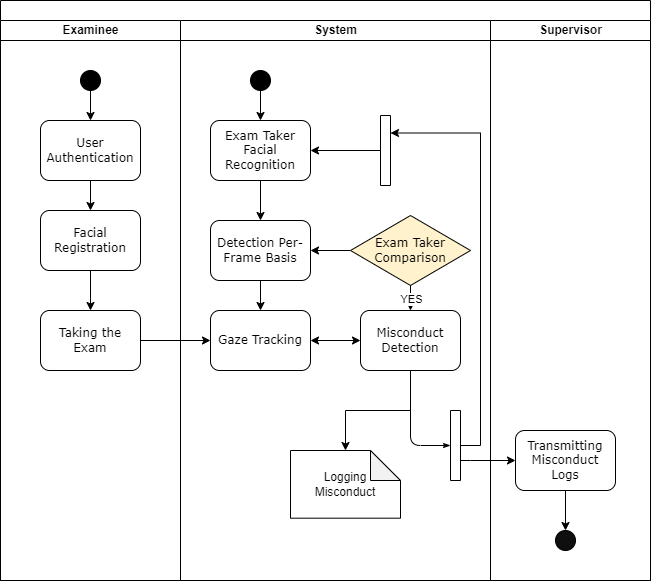

The diagram above was exported from draw.io. Its source (the exported page's mxGraphModel, read from the mxfile embedded in the PNG):
<mxGraphModel dx="1018" dy="695" grid="1" gridSize="10" guides="1" tooltips="1" connect="1" arrows="1" fold="1" page="1" pageScale="1" pageWidth="1100" pageHeight="850" background="none" math="0" shadow="0">
  <root>
    <mxCell id="0" />
    <mxCell id="1" parent="0" />
    <mxCell id="77e6c97f196da883-1" value="" style="swimlane;html=1;childLayout=stackLayout;startSize=20;rounded=0;shadow=0;labelBackgroundColor=none;strokeWidth=1;fontFamily=Verdana;fontSize=8;align=center;" parent="1" vertex="1">
      <mxGeometry x="70" y="40" width="650" height="580" as="geometry" />
    </mxCell>
    <mxCell id="77e6c97f196da883-2" value="Examinee" style="swimlane;html=1;startSize=20;" parent="77e6c97f196da883-1" vertex="1">
      <mxGeometry y="20" width="180" height="560" as="geometry" />
    </mxCell>
    <mxCell id="yjJ4SwkQuc6pQJXlfu2F-4" value="" style="edgeStyle=orthogonalEdgeStyle;rounded=0;orthogonalLoop=1;jettySize=auto;html=1;" edge="1" parent="77e6c97f196da883-2" source="77e6c97f196da883-8" target="77e6c97f196da883-9">
      <mxGeometry relative="1" as="geometry" />
    </mxCell>
    <mxCell id="77e6c97f196da883-8" value="&lt;font style=&quot;font-size: 12px;&quot;&gt;User Authentication&lt;/font&gt;" style="rounded=1;whiteSpace=wrap;html=1;shadow=0;labelBackgroundColor=none;strokeWidth=1;fontFamily=Verdana;fontSize=8;align=center;" parent="77e6c97f196da883-2" vertex="1">
      <mxGeometry x="40" y="100" width="100" height="60" as="geometry" />
    </mxCell>
    <mxCell id="yjJ4SwkQuc6pQJXlfu2F-6" value="" style="edgeStyle=orthogonalEdgeStyle;rounded=0;orthogonalLoop=1;jettySize=auto;html=1;" edge="1" parent="77e6c97f196da883-2" source="77e6c97f196da883-9" target="yjJ4SwkQuc6pQJXlfu2F-5">
      <mxGeometry relative="1" as="geometry" />
    </mxCell>
    <mxCell id="77e6c97f196da883-9" value="&lt;font style=&quot;font-size: 12px;&quot;&gt;Facial Registration&lt;/font&gt;" style="rounded=1;whiteSpace=wrap;html=1;shadow=0;labelBackgroundColor=none;strokeWidth=1;fontFamily=Verdana;fontSize=8;align=center;" parent="77e6c97f196da883-2" vertex="1">
      <mxGeometry x="40" y="190" width="100" height="60" as="geometry" />
    </mxCell>
    <mxCell id="yjJ4SwkQuc6pQJXlfu2F-5" value="&lt;font style=&quot;font-size: 12px;&quot;&gt;Taking the Exam&lt;/font&gt;" style="rounded=1;whiteSpace=wrap;html=1;shadow=0;labelBackgroundColor=none;strokeWidth=1;fontFamily=Verdana;fontSize=8;align=center;" vertex="1" parent="77e6c97f196da883-2">
      <mxGeometry x="40" y="290" width="100" height="60" as="geometry" />
    </mxCell>
    <mxCell id="yjJ4SwkQuc6pQJXlfu2F-29" value="" style="edgeStyle=orthogonalEdgeStyle;rounded=0;orthogonalLoop=1;jettySize=auto;html=1;" edge="1" parent="77e6c97f196da883-2" source="yjJ4SwkQuc6pQJXlfu2F-28" target="77e6c97f196da883-8">
      <mxGeometry relative="1" as="geometry" />
    </mxCell>
    <mxCell id="yjJ4SwkQuc6pQJXlfu2F-28" value="" style="ellipse;whiteSpace=wrap;html=1;aspect=fixed;fillColor=#000000;" vertex="1" parent="77e6c97f196da883-2">
      <mxGeometry x="80" y="50" width="20" height="20" as="geometry" />
    </mxCell>
    <mxCell id="77e6c97f196da883-3" value="System" style="swimlane;html=1;startSize=20;" parent="77e6c97f196da883-1" vertex="1">
      <mxGeometry x="180" y="20" width="310" height="560" as="geometry" />
    </mxCell>
    <mxCell id="yjJ4SwkQuc6pQJXlfu2F-8" value="&lt;font style=&quot;font-size: 12px;&quot;&gt;Exam Taker Facial Recognition&lt;/font&gt;" style="rounded=1;whiteSpace=wrap;html=1;shadow=0;labelBackgroundColor=none;strokeWidth=1;fontFamily=Verdana;fontSize=8;align=center;" vertex="1" parent="77e6c97f196da883-3">
      <mxGeometry x="30" y="100" width="100" height="60" as="geometry" />
    </mxCell>
    <mxCell id="yjJ4SwkQuc6pQJXlfu2F-10" value="&lt;font style=&quot;font-size: 12px;&quot;&gt;Detection Per-Frame Basis&lt;/font&gt;" style="rounded=1;whiteSpace=wrap;html=1;shadow=0;labelBackgroundColor=none;strokeWidth=1;fontFamily=Verdana;fontSize=8;align=center;" vertex="1" parent="77e6c97f196da883-3">
      <mxGeometry x="30" y="200" width="100" height="60" as="geometry" />
    </mxCell>
    <mxCell id="yjJ4SwkQuc6pQJXlfu2F-7" value="" style="edgeStyle=orthogonalEdgeStyle;rounded=0;orthogonalLoop=1;jettySize=auto;html=1;" edge="1" parent="77e6c97f196da883-3" source="yjJ4SwkQuc6pQJXlfu2F-8" target="yjJ4SwkQuc6pQJXlfu2F-10">
      <mxGeometry relative="1" as="geometry" />
    </mxCell>
    <mxCell id="yjJ4SwkQuc6pQJXlfu2F-11" value="&lt;font style=&quot;font-size: 12px;&quot;&gt;Gaze Tracking&lt;/font&gt;" style="rounded=1;whiteSpace=wrap;html=1;shadow=0;labelBackgroundColor=none;strokeWidth=1;fontFamily=Verdana;fontSize=8;align=center;" vertex="1" parent="77e6c97f196da883-3">
      <mxGeometry x="30" y="290" width="100" height="60" as="geometry" />
    </mxCell>
    <mxCell id="yjJ4SwkQuc6pQJXlfu2F-9" value="" style="edgeStyle=orthogonalEdgeStyle;rounded=0;orthogonalLoop=1;jettySize=auto;html=1;" edge="1" parent="77e6c97f196da883-3" source="yjJ4SwkQuc6pQJXlfu2F-10" target="yjJ4SwkQuc6pQJXlfu2F-11">
      <mxGeometry relative="1" as="geometry" />
    </mxCell>
    <mxCell id="yjJ4SwkQuc6pQJXlfu2F-16" value="" style="edgeStyle=orthogonalEdgeStyle;rounded=0;orthogonalLoop=1;jettySize=auto;html=1;" edge="1" parent="77e6c97f196da883-3" source="77e6c97f196da883-13" target="yjJ4SwkQuc6pQJXlfu2F-10">
      <mxGeometry relative="1" as="geometry" />
    </mxCell>
    <mxCell id="77e6c97f196da883-13" value="&lt;font style=&quot;font-size: 12px;&quot;&gt;Exam Taker Comparison&lt;/font&gt;" style="rhombus;whiteSpace=wrap;html=1;rounded=0;shadow=0;labelBackgroundColor=none;strokeWidth=1;fontFamily=Verdana;fontSize=8;align=center;fillColor=#fff2cc;strokeColor=#000000;" parent="77e6c97f196da883-3" vertex="1">
      <mxGeometry x="170" y="195" width="120" height="70" as="geometry" />
    </mxCell>
    <mxCell id="77e6c97f196da883-15" value="&lt;font style=&quot;font-size: 12px;&quot;&gt;Misconduct Detection&lt;/font&gt;" style="rounded=1;whiteSpace=wrap;html=1;shadow=0;labelBackgroundColor=none;strokeWidth=1;fontFamily=Verdana;fontSize=8;align=center;" parent="77e6c97f196da883-3" vertex="1">
      <mxGeometry x="180" y="290" width="100" height="60" as="geometry" />
    </mxCell>
    <mxCell id="yjJ4SwkQuc6pQJXlfu2F-15" value="" style="endArrow=classic;startArrow=classic;html=1;rounded=0;exitX=1;exitY=0.5;exitDx=0;exitDy=0;entryX=0;entryY=0.5;entryDx=0;entryDy=0;" edge="1" parent="77e6c97f196da883-3" source="yjJ4SwkQuc6pQJXlfu2F-11" target="77e6c97f196da883-15">
      <mxGeometry width="50" height="50" relative="1" as="geometry">
        <mxPoint x="160" y="330" as="sourcePoint" />
        <mxPoint x="170" y="320" as="targetPoint" />
      </mxGeometry>
    </mxCell>
    <mxCell id="yjJ4SwkQuc6pQJXlfu2F-18" value="Logging&lt;br&gt;Misconduct" style="shape=note;whiteSpace=wrap;html=1;backgroundOutline=1;darkOpacity=0.05;" vertex="1" parent="77e6c97f196da883-3">
      <mxGeometry x="110" y="430" width="110" height="67.69" as="geometry" />
    </mxCell>
    <mxCell id="yjJ4SwkQuc6pQJXlfu2F-19" value="" style="swimlane;startSize=0;" vertex="1" parent="77e6c97f196da883-3">
      <mxGeometry x="270" y="390" width="10" height="70" as="geometry" />
    </mxCell>
    <mxCell id="77e6c97f196da883-34" style="edgeStyle=orthogonalEdgeStyle;rounded=1;html=1;labelBackgroundColor=none;startArrow=none;startFill=0;startSize=5;endArrow=classicThin;endFill=1;endSize=5;jettySize=auto;orthogonalLoop=1;strokeColor=#000000;strokeWidth=1;fontFamily=Verdana;fontSize=8;fontColor=#000000;entryX=0;entryY=0.5;entryDx=0;entryDy=0;" parent="77e6c97f196da883-3" source="77e6c97f196da883-15" target="yjJ4SwkQuc6pQJXlfu2F-19" edge="1">
      <mxGeometry relative="1" as="geometry">
        <mxPoint x="270" y="400" as="targetPoint" />
      </mxGeometry>
    </mxCell>
    <mxCell id="yjJ4SwkQuc6pQJXlfu2F-22" value="" style="edgeStyle=orthogonalEdgeStyle;rounded=0;orthogonalLoop=1;jettySize=auto;html=1;" edge="1" parent="77e6c97f196da883-3" source="yjJ4SwkQuc6pQJXlfu2F-20" target="yjJ4SwkQuc6pQJXlfu2F-8">
      <mxGeometry relative="1" as="geometry" />
    </mxCell>
    <mxCell id="yjJ4SwkQuc6pQJXlfu2F-20" value="" style="swimlane;startSize=0;fillColor=#FF1717;" vertex="1" parent="77e6c97f196da883-3">
      <mxGeometry x="200" y="95" width="10" height="70" as="geometry" />
    </mxCell>
    <mxCell id="yjJ4SwkQuc6pQJXlfu2F-23" value="" style="edgeStyle=orthogonalEdgeStyle;rounded=0;orthogonalLoop=1;jettySize=auto;html=1;entryX=1;entryY=0.25;entryDx=0;entryDy=0;" edge="1" parent="77e6c97f196da883-3" source="yjJ4SwkQuc6pQJXlfu2F-19" target="yjJ4SwkQuc6pQJXlfu2F-20">
      <mxGeometry relative="1" as="geometry">
        <Array as="points">
          <mxPoint x="300" y="425" />
          <mxPoint x="300" y="113" />
        </Array>
      </mxGeometry>
    </mxCell>
    <mxCell id="yjJ4SwkQuc6pQJXlfu2F-25" style="edgeStyle=orthogonalEdgeStyle;rounded=0;orthogonalLoop=1;jettySize=auto;html=1;entryX=0.5;entryY=0;entryDx=0;entryDy=0;entryPerimeter=0;" edge="1" parent="77e6c97f196da883-3" source="77e6c97f196da883-15" target="yjJ4SwkQuc6pQJXlfu2F-18">
      <mxGeometry relative="1" as="geometry" />
    </mxCell>
    <mxCell id="yjJ4SwkQuc6pQJXlfu2F-31" value="" style="edgeStyle=orthogonalEdgeStyle;rounded=0;orthogonalLoop=1;jettySize=auto;html=1;" edge="1" parent="77e6c97f196da883-3" source="yjJ4SwkQuc6pQJXlfu2F-30" target="yjJ4SwkQuc6pQJXlfu2F-8">
      <mxGeometry relative="1" as="geometry" />
    </mxCell>
    <mxCell id="yjJ4SwkQuc6pQJXlfu2F-30" value="" style="ellipse;whiteSpace=wrap;html=1;aspect=fixed;fillColor=#000000;" vertex="1" parent="77e6c97f196da883-3">
      <mxGeometry x="70" y="50" width="20" height="20" as="geometry" />
    </mxCell>
    <mxCell id="yjJ4SwkQuc6pQJXlfu2F-38" value="" style="endArrow=classic;html=1;rounded=0;exitX=0.5;exitY=1;exitDx=0;exitDy=0;entryX=0.5;entryY=0;entryDx=0;entryDy=0;" edge="1" parent="77e6c97f196da883-3" source="77e6c97f196da883-13" target="77e6c97f196da883-15">
      <mxGeometry relative="1" as="geometry">
        <mxPoint x="80" y="270" as="sourcePoint" />
        <mxPoint x="170" y="270" as="targetPoint" />
      </mxGeometry>
    </mxCell>
    <mxCell id="yjJ4SwkQuc6pQJXlfu2F-39" value="YES" style="edgeLabel;resizable=0;html=1;align=center;verticalAlign=middle;" connectable="0" vertex="1" parent="yjJ4SwkQuc6pQJXlfu2F-38">
      <mxGeometry relative="1" as="geometry" />
    </mxCell>
    <mxCell id="77e6c97f196da883-4" value="Supervisor" style="swimlane;html=1;startSize=20;" parent="77e6c97f196da883-1" vertex="1">
      <mxGeometry x="490" y="20" width="160" height="560" as="geometry" />
    </mxCell>
    <mxCell id="yjJ4SwkQuc6pQJXlfu2F-35" value="" style="edgeStyle=orthogonalEdgeStyle;rounded=0;orthogonalLoop=1;jettySize=auto;html=1;" edge="1" parent="77e6c97f196da883-4" source="yjJ4SwkQuc6pQJXlfu2F-17" target="yjJ4SwkQuc6pQJXlfu2F-32">
      <mxGeometry relative="1" as="geometry" />
    </mxCell>
    <mxCell id="yjJ4SwkQuc6pQJXlfu2F-17" value="&lt;font style=&quot;font-size: 12px;&quot;&gt;Transmitting Misconduct Logs&lt;/font&gt;" style="rounded=1;whiteSpace=wrap;html=1;shadow=0;labelBackgroundColor=none;strokeWidth=1;fontFamily=Verdana;fontSize=8;align=center;" vertex="1" parent="77e6c97f196da883-4">
      <mxGeometry x="25" y="410" width="100" height="60" as="geometry" />
    </mxCell>
    <mxCell id="yjJ4SwkQuc6pQJXlfu2F-32" value="" style="ellipse;whiteSpace=wrap;html=1;aspect=fixed;fillColor=#0F0F0F;" vertex="1" parent="77e6c97f196da883-4">
      <mxGeometry x="65" y="510" width="20" height="20" as="geometry" />
    </mxCell>
    <mxCell id="yjJ4SwkQuc6pQJXlfu2F-12" value="" style="edgeStyle=orthogonalEdgeStyle;rounded=0;orthogonalLoop=1;jettySize=auto;html=1;" edge="1" parent="77e6c97f196da883-1" source="yjJ4SwkQuc6pQJXlfu2F-5" target="yjJ4SwkQuc6pQJXlfu2F-11">
      <mxGeometry relative="1" as="geometry" />
    </mxCell>
    <mxCell id="yjJ4SwkQuc6pQJXlfu2F-24" value="" style="edgeStyle=orthogonalEdgeStyle;rounded=0;orthogonalLoop=1;jettySize=auto;html=1;" edge="1" parent="77e6c97f196da883-1" source="yjJ4SwkQuc6pQJXlfu2F-19" target="yjJ4SwkQuc6pQJXlfu2F-17">
      <mxGeometry relative="1" as="geometry">
        <Array as="points">
          <mxPoint x="470" y="460" />
          <mxPoint x="470" y="460" />
        </Array>
      </mxGeometry>
    </mxCell>
  </root>
</mxGraphModel>